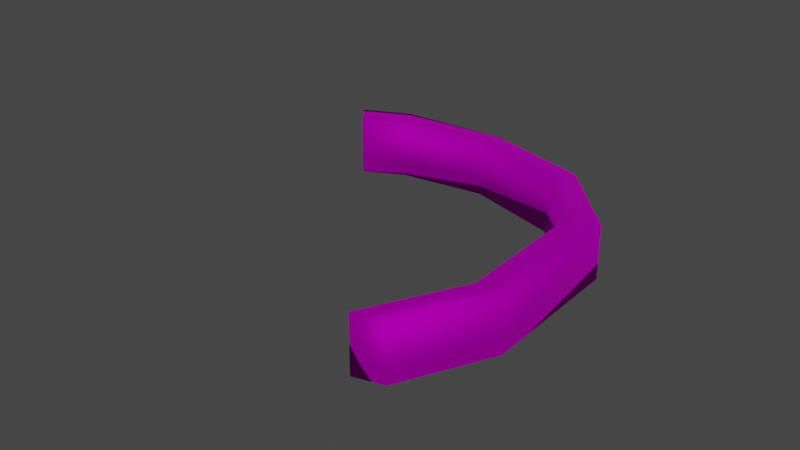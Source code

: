 # Source: Wig_Kate_Hair_MohawkShort.blend  (saved by Blender 4.1.24; exported with 4.5.12 LTS)
import bpy
from mathutils import Matrix  # noqa: F401  (used for matrix-valued properties, if any)

bpy.ops.wm.read_factory_settings(use_empty=True)
scene = bpy.context.scene
scene.name = 'Scene'

# ---- collections
col_collection = bpy.data.collections.new('Collection'); scene.collection.children.link(col_collection)

# ---- images (referenced by path relative to the original .blend; pixels are not part of the script)
import os
ASSET_DIR = os.environ.get("B2B_ASSET_DIR", "")  # directory of the original .blend (textures are referenced by path, not embedded)
HERE = os.path.dirname(os.path.abspath(__file__))  # packed textures are extracted next to this script under _unpacked/

def load_image(name, relpath, width, height, colorspace="sRGB"):
    """Load a texture the original file referenced (path relative to the .blend, or extracted next to this script)."""
    p = next((c for c in (os.path.join(HERE, relpath), os.path.join(ASSET_DIR, relpath)) if relpath and os.path.exists(c)), "")
    if p:
        img = bpy.data.images.load(p, check_existing=True)
        img.name = name
    else:  # same state as the original file: an image datablock whose file is absent (Cycles renders it pink)
        img = bpy.data.images.new(name, width, height)
        img.source = "FILE"
        img.filepath = "//" + (relpath or name)
    img.colorspace_settings.name = colorspace
    return img
img_f_haircurly_long_png = load_image('F_HairCurly_Long.png', 'F_HairCurly_Long.png', 1024, 1024, 'sRGB')

# ---- materials (node trees are filled in below, after node groups)
mat_10___default_001 = bpy.data.materials.new('10 - Default.001')
mat_10___default_001.use_transparent_shadow = False
mat_10___default_001.diffuse_color = (0.5882, 0.5882, 0.5882, 1.0)
mat_10___default_001.roughness = 0.8586
mat_10___default_001.specular_intensity = 0.0
mat_10___default_001.metallic = 1.0

# ---- material node trees
mat_10___default_001.use_nodes = True; mat_10___default_001.node_tree.nodes.clear()
_N = mat_10___default_001.node_tree.nodes; _L = mat_10___default_001.node_tree.links
n0 = _N.new('ShaderNodeBsdfPrincipled'); n0.name = 'Principled BSDF'; n0.location = (10, 300)
n0.distribution = 'GGX'
n0.subsurface_method = 'BURLEY'
n0.inputs[1].default_value = 1.0
n0.inputs[2].default_value = 0.8586
n0.inputs[3].default_value = 1.45
n0.inputs[13].default_value = 0.0
n0.inputs[27].default_value = (0.0, 0.0, 0.0, 1.0)
n1 = _N.new('ShaderNodeOutputMaterial'); n1.name = 'Material Output'; n1.location = (300, 300)
n2 = _N.new('ShaderNodeNormalMap'); n2.name = 'Normal Map'; n2.location = (-300, -300)
n2.label = 'Normal/Map'
n3 = _N.new('ShaderNodeTexImage'); n3.name = 'Image Texture'; n3.location = (-300, 600)
n3.image = img_f_haircurly_long_png
_L.new(n0.outputs[0], n1.inputs[0])
_L.new(n2.outputs[0], n0.inputs[5])
_L.new(n3.outputs[0], n0.inputs[0])
n1.is_active_output = True

# ---- world
world_world = bpy.data.worlds.new('World'); scene.world = world_world
world_world.use_nodes = True; world_world.node_tree.nodes.clear()
_N = world_world.node_tree.nodes; _L = world_world.node_tree.links
n0 = _N.new('ShaderNodeOutputWorld'); n0.name = 'World Output'; n0.location = (300, 300)
n1 = _N.new('ShaderNodeBackground'); n1.name = 'Background'; n1.location = (10, 300)
n1.inputs[0].default_value = (0.05088, 0.05088, 0.05088, 1.0)
_L.new(n1.outputs[0], n0.inputs[0])
n0.is_active_output = True
world_world.color = (0.05088, 0.05088, 0.05088)
world_world.use_sun_shadow = False
world_world.sun_shadow_jitter_overblur = 0.0

# ---- meshes
me_mesh_002 = bpy.data.meshes.new('Mesh.002')
me_mesh_002.from_pydata([(-1.643, 1.17, 0.7304), (-2.475, 1.295, 0.6946), (-1.887, 1.579, 0.6946), (-2.154, 0.8946, 0.7304), (-2.475, 1.295, 0.0385), (-2.154, 0.8946, 0.002715), (-1.887, 1.579, 0.0385), (-1.643, 1.17, 0.002715), (-0.5223, 1.674, 0.0385), (-0.5364, 1.334, 0.002716), (0.8758, 1.289, 0.03028), (0.6876, 0.9819, 0.002716), (1.798, 0.3382, 0.03028), (1.449, 0.1393, 0.002716), (1.872, -1.58, 0.03831), (1.517, -1.571, 0.002715), (1.325, -2.701, 0.03031), (0.9238, -2.775, 0.002715), (1.325, -2.701, 0.7028), (0.9238, -2.775, 0.7304), (1.872, -1.58, 0.6948), (1.517, -1.571, 0.7304), (1.798, 0.3382, 0.7028), (1.449, 0.1393, 0.7304), (0.8758, 1.289, 0.7028), (0.6876, 0.9819, 0.7304), (-0.5223, 1.674, 0.6946), (-0.5364, 1.334, 0.7304)], [], [(0, 1, 3), (1, 0, 2), (3, 4, 5), (4, 3, 1), (5, 6, 7), (6, 5, 4), (7, 8, 9), (8, 7, 6), (9, 10, 11), (10, 9, 8), (11, 12, 13), (12, 11, 10), (13, 14, 15), (14, 13, 12), (15, 16, 17), (16, 15, 14), (17, 18, 19), (18, 17, 16), (19, 20, 21), (20, 19, 18), (21, 22, 23), (22, 21, 20), (23, 24, 25), (24, 23, 22), (25, 26, 27), (26, 25, 24), (27, 2, 0), (2, 27, 26), (4, 2, 6), (2, 4, 1), (6, 26, 8), (26, 6, 2), (8, 24, 10), (24, 8, 26), (10, 22, 12), (22, 10, 24), (12, 20, 14), (20, 12, 22), (14, 18, 16), (18, 14, 20), (3, 5, 0), (0, 5, 7), (7, 27, 0), (7, 9, 27), (25, 27, 9), (9, 11, 25), (23, 25, 11), (23, 11, 13), (13, 21, 23), (21, 13, 15), (15, 19, 21), (15, 17, 19)])
me_mesh_002.polygons.foreach_set('use_smooth', [True] * 52)
_uv = me_mesh_002.uv_layers.new(name='uvs_0')
_uv.uv.foreach_set('vector', [0.6695, 0.3281, 0.7344, 0.2188, 0.7344, 0.3281, 0.7344, 0.2188, 0.6695, 0.3281, 0.6695, 0.2188, 0.7812, 0.2188, 0.7344, 0.1328, 0.7812, 0.1328, 0.7344, 0.1328, 0.7812, 0.2188, 0.7344, 0.2188, 0.7344, 0.02344, 0.6695, 0.1328, 0.6695, 0.02344, 0.6695, 0.1328, 0.7344, 0.02344, 0.7344, 0.1328, 0.6695, 0.02344, 0.5827, 0.1328, 0.5827, 0.02344, 0.5827, 0.1328, 0.6695, 0.02344, 0.6695, 0.1328, 0.5827, 0.02344, 0.4634, 0.1328, 0.4634, 0.02344, 0.4634, 0.1328, 0.5827, 0.02344, 0.5827, 0.1328, 0.4634, 0.02344, 0.2989, 0.1328, 0.2989, 0.02344, 0.2989, 0.1328, 0.4634, 0.02344, 0.4634, 0.1328, 0.2989, 0.02344, 0.1447, 0.1328, 0.1447, 0.02344, 0.1447, 0.1328, 0.2989, 0.02344, 0.2989, 0.1328, 0.1447, 0.02344, 0.03863, 0.1328, 0.03863, 0.02344, 0.03863, 0.1328, 0.1447, 0.02344, 0.1447, 0.1328, -0.00824, 0.1328, 0.03863, 0.2188, -0.00824, 0.2188, 0.03863, 0.2188, -0.00824, 0.1328, 0.03863, 0.1328, 0.03863, 0.3281, 0.1447, 0.2188, 0.1447, 0.3281, 0.1447, 0.2188, 0.03863, 0.3281, 0.03863, 0.2188, 0.1447, 0.3281, 0.2989, 0.2188, 0.2989, 0.3281, 0.2989, 0.2188, 0.1447, 0.3281, 0.1447, 0.2188, 0.2989, 0.3281, 0.4634, 0.2188, 0.4634, 0.3281, 0.4634, 0.2188, 0.2989, 0.3281, 0.2989, 0.2188, 0.4634, 0.3281, 0.5827, 0.2188, 0.5827, 0.3281, 0.5827, 0.2188, 0.4634, 0.3281, 0.4634, 0.2188, 0.5827, 0.3281, 0.6695, 0.2188, 0.6695, 0.3281, 0.6695, 0.2188, 0.5827, 0.3281, 0.5827, 0.2188, 0.7344, 0.1328, 0.6695, 0.2188, 0.6695, 0.1328, 0.6695, 0.2188, 0.7344, 0.1328, 0.7344, 0.2188, 0.6695, 0.1328, 0.5827, 0.2188, 0.5827, 0.1328, 0.5827, 0.2188, 0.6695, 0.1328, 0.6695, 0.2188, 0.5827, 0.1328, 0.4634, 0.2188, 0.4634, 0.1328, 0.4634, 0.2188, 0.5827, 0.1328, 0.5827, 0.2188, 0.4634, 0.1328, 0.2989, 0.2188, 0.2989, 0.1328, 0.2989, 0.2188, 0.4634, 0.1328, 0.4634, 0.2188, 0.2989, 0.1328, 0.1447, 0.2188, 0.1447, 0.1328, 0.1447, 0.2188, 0.2989, 0.1328, 0.2989, 0.2188, 0.1447, 0.1328, 0.03863, 0.2188, 0.03863, 0.1328, 0.03863, 0.2188, 0.1447, 0.1328, 0.1447, 0.2188, 0.7344, 0.3281, 0.7812, 0.1328, 0.6695, 0.3281, 0.6695, 0.3281, 0.7812, 0.1328, 0.6695, 0.02344, 0.6695, 0.02344, 0.5827, 0.3281, 0.6695, 0.3281, 0.6695, 0.02344, 0.5827, 0.02344, 0.5827, 0.3281, 0.4634, 0.3281, 0.5827, 0.3281, 0.5827, 0.02344, 0.5827, 0.02344, 0.4634, 0.02344, 0.4634, 0.3281, 0.2989, 0.3281, 0.4634, 0.3281, 0.4634, 0.02344, 0.2989, 0.3281, 0.4634, 0.02344, 0.2989, 0.02344, 0.2989, 0.02344, 0.1447, 0.3281, 0.2989, 0.3281, 0.1447, 0.3281, 0.2989, 0.02344, 0.1447, 0.02344, 0.1447, 0.02344, 0.03863, 0.3281, 0.1447, 0.3281, 0.1447, 0.02344, 0.03863, 0.02344, -0.00824, 0.2188])
_uv.active_render = True
_uv = me_mesh_002.uv_layers.new(name='UVChannel_1')
_uv.uv.foreach_set('vector', [0.0, 0.0, 0.0, 0.0, 0.0, 0.0, 0.0, 0.0, 0.0, 0.0, 0.0, 0.0, 0.0, 0.0, 0.0, 0.0, 0.0, 0.0, 0.0, 0.0, 0.0, 0.0, 0.0, 0.0, 0.0, 0.0, 0.0, 0.0, 0.0, 0.0, 0.0, 0.0, 0.0, 0.0, 0.0, 0.0, 0.0, 0.0, 0.0, 0.0, 0.0, 0.0, 0.0, 0.0, 0.0, 0.0, 0.0, 0.0, 0.0, 0.0, 0.0, 0.0, 0.0, 0.0, 0.0, 0.0, 0.0, 0.0, 0.0, 0.0, 0.0, 0.0, 0.0, 0.0, 0.0, 0.0, 0.0, 0.0, 0.0, 0.0, 0.0, 0.0, 0.0, 0.0, 0.0, 0.0, 0.0, 0.0, 0.0, 0.0, 0.0, 0.0, 0.0, 0.0, 0.0, 0.0, 0.0, 0.0, 0.0, 0.0, 0.0, 0.0, 0.0, 0.0, 0.0, 0.0, 0.0, 0.0, 0.0, 0.0, 0.0, 0.0, 0.0, 0.0, 0.0, 0.0, 0.0, 0.0, 0.0, 0.0, 0.0, 0.0, 0.0, 0.0, 0.0, 0.0, 0.0, 0.0, 0.0, 0.0, 0.0, 0.0, 0.0, 0.0, 0.0, 0.0, 0.0, 0.0, 0.0, 0.0, 0.0, 0.0, 0.0, 0.0, 0.0, 0.0, 0.0, 0.0, 0.0, 0.0, 0.0, 0.0, 0.0, 0.0, 0.0, 0.0, 0.0, 0.0, 0.0, 0.0, 0.0, 0.0, 0.0, 0.0, 0.0, 0.0, 0.0, 0.0, 0.0, 0.0, 0.0, 0.0, 0.0, 0.0, 0.0, 0.0, 0.0, 0.0, 0.0, 0.0, 0.0, 0.0, 0.0, 0.0, 0.0, 0.0, 0.0, 0.0, 0.0, 0.0, 0.0, 0.0, 0.0, 0.0, 0.0, 0.0, 0.0, 0.0, 0.0, 0.0, 0.0, 0.0, 0.0, 0.0, 0.0, 0.0, 0.0, 0.0, 0.0, 0.0, 0.0, 0.0, 0.0, 0.0, 0.0, 0.0, 0.0, 0.0, 0.0, 0.0, 0.0, 0.0, 0.0, 0.0, 0.0, 0.0, 0.0, 0.0, 0.0, 0.0, 0.0, 0.0, 0.0, 0.0, 0.0, 0.0, 0.0, 0.0, 0.0, 0.0, 0.0, 0.0, 0.0, 0.0, 0.0, 0.0, 0.0, 0.0, 0.0, 0.0, 0.0, 0.0, 0.0, 0.0, 0.0, 0.0, 0.0, 0.0, 0.0, 0.0, 0.0, 0.0, 0.0, 0.0, 0.0, 0.0, 0.0, 0.0, 0.0, 0.0, 0.0, 0.0, 0.0, 0.0, 0.0, 0.0, 0.0, 0.0, 0.0, 0.0, 0.0, 0.0, 0.0, 0.0, 0.0, 0.0, 0.0, 0.0, 0.0, 0.0, 0.0, 0.0, 0.0, 0.0, 0.0, 0.0, 0.0, 0.0, 0.0, 0.0, 0.0, 0.0, 0.0, 0.0, 0.0, 0.0, 0.0, 0.0, 0.0, 0.0, 0.0, 0.0, 0.0, 0.0, 0.0, 0.0, 0.0, 0.0, 0.0, 0.0, 0.0, 0.0])
me_mesh_002.materials.append(mat_10___default_001)
me_mesh_002.use_remesh_fix_poles = True
me_mesh_002.use_remesh_preserve_attributes = False
me_mesh_002.use_mirror_vertex_groups = False
me_mesh_002.update()
me_mesh_002.normals_split_custom_set([tuple(v) for v in zip(*[iter([0.2012, -0.5982, 0.7757, -0.8158, 0.1929, 0.5453, -0.1697, -0.7733, 0.6109, -0.8158, 0.1929, 0.5453, 0.2012, -0.5982, 0.7757, -0.2, 0.7416, 0.6404, -0.1697, -0.7733, 0.6109, -0.8154, 0.1928, -0.5458, -0.1696, -0.7728, -0.6116, -0.8154, 0.1928, -0.5458, -0.1697, -0.7733, 0.6109, -0.8158, 0.1929, 0.5453, -0.1696, -0.7728, -0.6116, -0.1992, 0.741, -0.6413, 0.2028, -0.5962, -0.7768, -0.1992, 0.741, -0.6413, -0.1696, -0.7728, -0.6116, -0.8154, 0.1928, -0.5458, 0.2028, -0.5962, -0.7768, 0.07306, 0.7685, -0.6357, -0.04261, -0.6047, -0.7953, 0.07306, 0.7685, -0.6357, 0.2028, -0.5962, -0.7768, -0.1992, 0.741, -0.6413, -0.04261, -0.6047, -0.7953, 0.3968, 0.67, -0.6274, -0.3171, -0.5059, -0.8022, 0.3968, 0.67, -0.6274, -0.04261, -0.6047, -0.7953, 0.07306, 0.7685, -0.6357, -0.3171, -0.5059, -0.8022, 0.7265, 0.3101, -0.6132, -0.53, -0.2212, -0.8186, 0.7265, 0.3101, -0.6132, -0.3171, -0.5059, -0.8022, 0.3968, 0.67, -0.6274, -0.53, -0.2212, -0.8186, 0.7667, -0.1588, -0.622, -0.5827, 0.1237, -0.8032, 0.7667, -0.1588, -0.622, -0.53, -0.2212, -0.8186, 0.7265, 0.3101, -0.6132, -0.5827, 0.1237, -0.8032, 0.501, -0.636, -0.587, -0.6525, -0.5009, -0.5686, 0.501, -0.636, -0.587, -0.5827, 0.1237, -0.8032, 0.7667, -0.1588, -0.622, -0.6525, -0.5009, -0.5686, 0.5005, -0.6336, 0.5899, -0.6519, -0.5001, 0.57, 0.5005, -0.6336, 0.5899, -0.6525, -0.5009, -0.5686, 0.501, -0.636, -0.587, -0.6519, -0.5001, 0.57, 0.7663, -0.1611, 0.622, -0.5828, 0.1188, 0.8038, 0.7663, -0.1611, 0.622, -0.6519, -0.5001, 0.57, 0.5005, -0.6336, 0.5899, -0.5828, 0.1188, 0.8038, 0.7261, 0.3113, 0.6131, -0.5317, -0.2183, 0.8183, 0.7261, 0.3113, 0.6131, -0.5828, 0.1188, 0.8038, 0.7663, -0.1611, 0.622, -0.5317, -0.2183, 0.8183, 0.3957, 0.6697, 0.6284, -0.3178, -0.504, 0.8031, 0.3957, 0.6697, 0.6284, -0.5317, -0.2183, 0.8183, 0.7261, 0.3113, 0.6131, -0.3178, -0.504, 0.8031, 0.07639, 0.7684, 0.6354, -0.03674, -0.6052, 0.7952, 0.07639, 0.7684, 0.6354, -0.3178, -0.504, 0.8031, 0.3957, 0.6697, 0.6284, -0.03674, -0.6052, 0.7952, -0.2, 0.7416, 0.6404, 0.2012, -0.5982, 0.7757, -0.2, 0.7416, 0.6404, -0.03674, -0.6052, 0.7952, 0.07639, 0.7684, 0.6354, -0.8154, 0.1928, -0.5458, -0.2, 0.7416, 0.6404, -0.1992, 0.741, -0.6413, -0.2, 0.7416, 0.6404, -0.8154, 0.1928, -0.5458, -0.8158, 0.1929, 0.5453, -0.1992, 0.741, -0.6413, 0.07639, 0.7684, 0.6354, 0.07306, 0.7685, -0.6357, 0.07639, 0.7684, 0.6354, -0.1992, 0.741, -0.6413, -0.2, 0.7416, 0.6404, 0.07306, 0.7685, -0.6357, 0.3957, 0.6697, 0.6284, 0.3968, 0.67, -0.6274, 0.3957, 0.6697, 0.6284, 0.07306, 0.7685, -0.6357, 0.07639, 0.7684, 0.6354, 0.3968, 0.67, -0.6274, 0.7261, 0.3113, 0.6131, 0.7265, 0.3101, -0.6132, 0.7261, 0.3113, 0.6131, 0.3968, 0.67, -0.6274, 0.3957, 0.6697, 0.6284, 0.7265, 0.3101, -0.6132, 0.7663, -0.1611, 0.622, 0.7667, -0.1588, -0.622, 0.7663, -0.1611, 0.622, 0.7265, 0.3101, -0.6132, 0.7261, 0.3113, 0.6131, 0.7667, -0.1588, -0.622, 0.5005, -0.6336, 0.5899, 0.501, -0.636, -0.587, 0.5005, -0.6336, 0.5899, 0.7667, -0.1588, -0.622, 0.7663, -0.1611, 0.622, -0.1697, -0.7733, 0.6109, -0.1696, -0.7728, -0.6116, 0.2012, -0.5982, 0.7757, 0.2012, -0.5982, 0.7757, -0.1696, -0.7728, -0.6116, 0.2028, -0.5962, -0.7768, 0.2028, -0.5962, -0.7768, -0.03674, -0.6052, 0.7952, 0.2012, -0.5982, 0.7757, 0.2028, -0.5962, -0.7768, -0.04261, -0.6047, -0.7953, -0.03674, -0.6052, 0.7952, -0.3178, -0.504, 0.8031, -0.03674, -0.6052, 0.7952, -0.04261, -0.6047, -0.7953, -0.04261, -0.6047, -0.7953, -0.3171, -0.5059, -0.8022, -0.3178, -0.504, 0.8031, -0.5317, -0.2183, 0.8183, -0.3178, -0.504, 0.8031, -0.3171, -0.5059, -0.8022, -0.5317, -0.2183, 0.8183, -0.3171, -0.5059, -0.8022, -0.53, -0.2212, -0.8186, -0.53, -0.2212, -0.8186, -0.5828, 0.1188, 0.8038, -0.5317, -0.2183, 0.8183, -0.5828, 0.1188, 0.8038, -0.53, -0.2212, -0.8186, -0.5827, 0.1237, -0.8032, -0.5827, 0.1237, -0.8032, -0.6519, -0.5001, 0.57, -0.5828, 0.1188, 0.8038, -0.5827, 0.1237, -0.8032, -0.6525, -0.5009, -0.5686, -0.6519, -0.5001, 0.57])] * 3)])

# ---- objects
ob_boxofjars003 = bpy.data.objects.new('BoxOfJars003', me_mesh_002)

# ---- transforms, parenting, visibility, modifiers, constraints
ob_boxofjars003.location = (0.0, 0.0, 0.0)
ob_boxofjars003.rotation_euler = (-1.629e-07, 0.0, 0.0)
ob_boxofjars003.scale = (0.0254, 0.0254, 0.0254)
ob_boxofjars003.color = (0.8, 0.8, 0.8, 1.0)
ob_boxofjars003.lineart.crease_threshold = 0.0

# ---- collection membership
col_collection.objects.link(ob_boxofjars003)

# ---- scene / render settings (as saved in the file)
scene.frame_start = 1; scene.frame_end = 250; scene.frame_set(1)
scene.render.engine = 'BLENDER_EEVEE_NEXT'
scene.cycles.use_denoising = False
scene.cycles.samples = 128
scene.cycles.sampling_pattern = 'TABULATED_SOBOL'
scene.cycles.use_adaptive_sampling = False
scene.cycles.use_light_tree = False
scene.eevee.ray_tracing_options.trace_max_roughness = 0.0
scene.view_settings.view_transform = 'Filmic'
bpy.context.view_layer.update()

# ---- added for rendering (the .blend has no active camera and no usable light): camera, sun
cam_auto = bpy.data.cameras.new('AutoCamera')
cam_auto.lens = 50.0
cam_auto.sensor_width = 36.0
cam_auto.clip_end = 1000.0
ob_auto_camera = bpy.data.objects.new('AutoCamera', cam_auto)
scene.collection.objects.link(ob_auto_camera)
ob_auto_camera.location = (0.177385, -0.236029, 0.157346)
ob_auto_camera.rotation_euler = (1.09748, -7.21219e-08, 0.694738)
scene.camera = ob_auto_camera
light_auto_sun = bpy.data.lights.new('AutoSun', 'SUN')
light_auto_sun.energy = 3.0
light_auto_sun.angle = 0.0523599
ob_auto_sun = bpy.data.objects.new('AutoSun', light_auto_sun)
scene.collection.objects.link(ob_auto_sun)
ob_auto_sun.rotation_euler = (0.872665, 0.174533, 0.523599)
bpy.context.view_layer.update()
